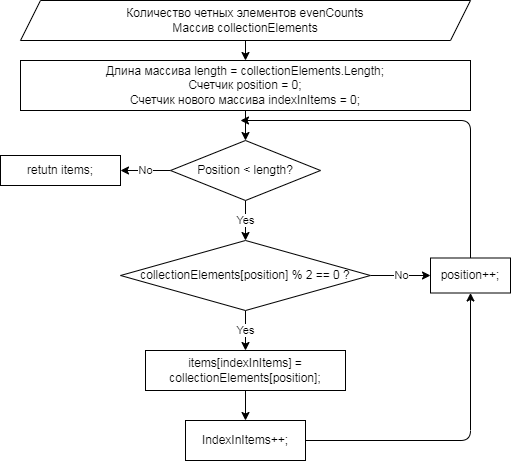

The diagram above was exported from draw.io. Its source (the exported page's mxGraphModel, read from the mxfile embedded in the PNG):
<mxGraphModel dx="695" dy="198" grid="1" gridSize="10" guides="1" tooltips="1" connect="1" arrows="1" fold="1" page="1" pageScale="1" pageWidth="827" pageHeight="1169" math="0" shadow="0">
  <root>
    <mxCell id="0" />
    <mxCell id="1" parent="0" />
    <mxCell id="11" style="edgeStyle=none;html=1;" edge="1" parent="1" source="3" target="8">
      <mxGeometry relative="1" as="geometry" />
    </mxCell>
    <mxCell id="3" value="Количество четных элементов evenCounts&lt;br&gt;Массив collectionElements" style="shape=parallelogram;perimeter=parallelogramPerimeter;whiteSpace=wrap;html=1;fixedSize=1;" vertex="1" parent="1">
      <mxGeometry x="90" y="10" width="450" height="40" as="geometry" />
    </mxCell>
    <mxCell id="10" value="" style="edgeStyle=none;html=1;" edge="1" parent="1" source="8" target="9">
      <mxGeometry relative="1" as="geometry" />
    </mxCell>
    <mxCell id="8" value="Длина массива length = collectionElements.Length;&lt;br&gt;Счетчик position = 0;&lt;br&gt;Счетчик нового массива indexInItems = 0;" style="rounded=0;whiteSpace=wrap;html=1;" vertex="1" parent="1">
      <mxGeometry x="90" y="70" width="450" height="50" as="geometry" />
    </mxCell>
    <mxCell id="13" value="No" style="edgeStyle=none;html=1;" edge="1" parent="1" source="9" target="12">
      <mxGeometry relative="1" as="geometry" />
    </mxCell>
    <mxCell id="15" value="Yes" style="edgeStyle=none;html=1;" edge="1" parent="1" source="9" target="14">
      <mxGeometry relative="1" as="geometry" />
    </mxCell>
    <mxCell id="9" value="Position &amp;lt; length?" style="rhombus;whiteSpace=wrap;html=1;rounded=0;" vertex="1" parent="1">
      <mxGeometry x="240" y="150" width="150" height="60" as="geometry" />
    </mxCell>
    <mxCell id="12" value="retutn items;" style="whiteSpace=wrap;html=1;rounded=0;" vertex="1" parent="1">
      <mxGeometry x="70" y="165" width="120" height="30" as="geometry" />
    </mxCell>
    <mxCell id="17" value="No" style="edgeStyle=none;html=1;" edge="1" parent="1" source="14" target="16">
      <mxGeometry relative="1" as="geometry" />
    </mxCell>
    <mxCell id="22" value="Yes" style="edgeStyle=none;html=1;" edge="1" parent="1" source="14" target="21">
      <mxGeometry relative="1" as="geometry" />
    </mxCell>
    <mxCell id="14" value="collectionElements[position] % 2 == 0 ?" style="rhombus;whiteSpace=wrap;html=1;rounded=0;" vertex="1" parent="1">
      <mxGeometry x="190" y="250" width="250" height="70" as="geometry" />
    </mxCell>
    <mxCell id="20" style="edgeStyle=none;html=1;" edge="1" parent="1" source="16">
      <mxGeometry relative="1" as="geometry">
        <mxPoint x="310" y="130" as="targetPoint" />
        <Array as="points">
          <mxPoint x="540" y="130" />
        </Array>
      </mxGeometry>
    </mxCell>
    <mxCell id="16" value="position++;" style="whiteSpace=wrap;html=1;rounded=0;" vertex="1" parent="1">
      <mxGeometry x="500" y="267.5" width="80" height="35" as="geometry" />
    </mxCell>
    <mxCell id="24" value="" style="edgeStyle=none;html=1;" edge="1" parent="1" source="21" target="23">
      <mxGeometry relative="1" as="geometry" />
    </mxCell>
    <mxCell id="21" value="items[indexInItems] = collectionElements[position];" style="whiteSpace=wrap;html=1;rounded=0;" vertex="1" parent="1">
      <mxGeometry x="215" y="360" width="200" height="40" as="geometry" />
    </mxCell>
    <mxCell id="25" style="edgeStyle=none;html=1;entryX=0.5;entryY=1;entryDx=0;entryDy=0;" edge="1" parent="1" source="23" target="16">
      <mxGeometry relative="1" as="geometry">
        <Array as="points">
          <mxPoint x="540" y="450" />
        </Array>
      </mxGeometry>
    </mxCell>
    <mxCell id="23" value="IndexInItems++;" style="whiteSpace=wrap;html=1;rounded=0;" vertex="1" parent="1">
      <mxGeometry x="255" y="430" width="120" height="40" as="geometry" />
    </mxCell>
  </root>
</mxGraphModel>